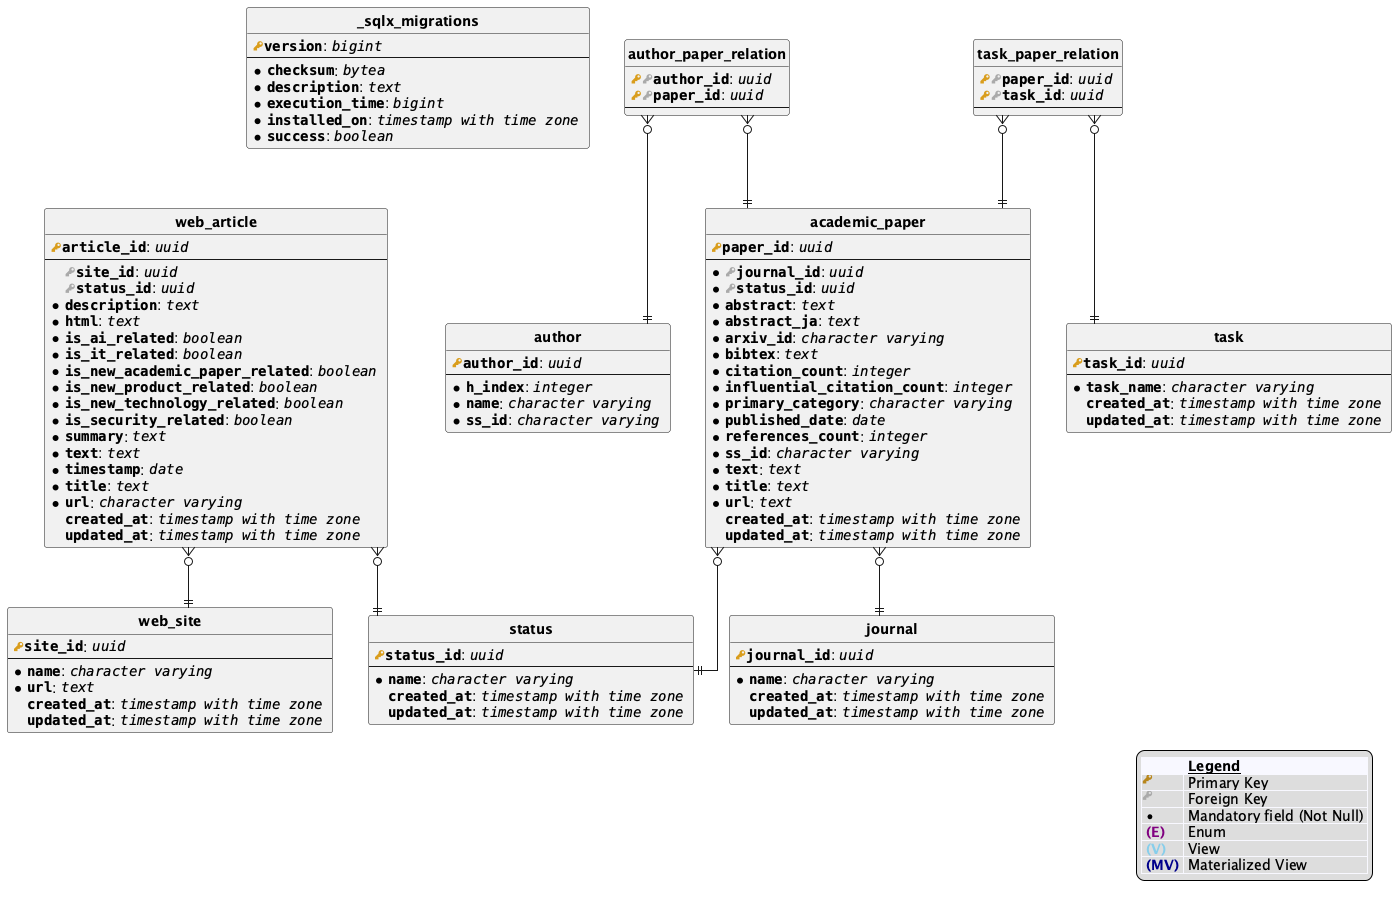

The diagram above was rendered by PlantUML. Its source (embedded in the PNG):
@startuml

hide circle
skinparam linetype ortho

!include https://raw.githubusercontent.com/kurotych/sqlant/9b19d6691b55c838b0809ed66707e61533a4c9f2/puml-lib/db_ent.puml

table(_sqlx_migrations) {
  column(version, "bigint", $pk=true, $nn=true)
  ---
  column(checksum, "bytea", $nn=true)
  column(description, "text", $nn=true)
  column(execution_time, "bigint", $nn=true)
  column(installed_on, "timestamp with time zone", $nn=true)
  column(success, "boolean", $nn=true)
}

table(academic_paper) {
  column(paper_id, "uuid", $pk=true, $nn=true)
  ---
  column(journal_id, "uuid", $fk=true, $nn=true)
  column(status_id, "uuid", $fk=true, $nn=true)
  column(abstract, "text", $nn=true)
  column(abstract_ja, "text", $nn=true)
  column(arxiv_id, "character varying", $nn=true)
  column(bibtex, "text", $nn=true)
  column(citation_count, "integer", $nn=true)
  column(influential_citation_count, "integer", $nn=true)
  column(primary_category, "character varying", $nn=true)
  column(published_date, "date", $nn=true)
  column(references_count, "integer", $nn=true)
  column(ss_id, "character varying", $nn=true)
  column(text, "text", $nn=true)
  column(title, "text", $nn=true)
  column(url, "text", $nn=true)
  column(created_at, "timestamp with time zone")
  column(updated_at, "timestamp with time zone")
}

table(author) {
  column(author_id, "uuid", $pk=true, $nn=true)
  ---
  column(h_index, "integer", $nn=true)
  column(name, "character varying", $nn=true)
  column(ss_id, "character varying", $nn=true)
}

table(author_paper_relation) {
  column(author_id, "uuid", $pk=true, $fk=true, $nn=true)
  column(paper_id, "uuid", $pk=true, $fk=true, $nn=true)
  ---
}

table(journal) {
  column(journal_id, "uuid", $pk=true, $nn=true)
  ---
  column(name, "character varying", $nn=true)
  column(created_at, "timestamp with time zone")
  column(updated_at, "timestamp with time zone")
}

table(status) {
  column(status_id, "uuid", $pk=true, $nn=true)
  ---
  column(name, "character varying", $nn=true)
  column(created_at, "timestamp with time zone")
  column(updated_at, "timestamp with time zone")
}

table(task) {
  column(task_id, "uuid", $pk=true, $nn=true)
  ---
  column(task_name, "character varying", $nn=true)
  column(created_at, "timestamp with time zone")
  column(updated_at, "timestamp with time zone")
}

table(task_paper_relation) {
  column(paper_id, "uuid", $pk=true, $fk=true, $nn=true)
  column(task_id, "uuid", $pk=true, $fk=true, $nn=true)
  ---
}

table(web_article) {
  column(article_id, "uuid", $pk=true, $nn=true)
  ---
  column(site_id, "uuid", $fk=true)
  column(status_id, "uuid", $fk=true)
  column(description, "text", $nn=true)
  column(html, "text", $nn=true)
  column(is_ai_related, "boolean", $nn=true)
  column(is_it_related, "boolean", $nn=true)
  column(is_new_academic_paper_related, "boolean", $nn=true)
  column(is_new_product_related, "boolean", $nn=true)
  column(is_new_technology_related, "boolean", $nn=true)
  column(is_security_related, "boolean", $nn=true)
  column(summary, "text", $nn=true)
  column(text, "text", $nn=true)
  column(timestamp, "date", $nn=true)
  column(title, "text", $nn=true)
  column(url, "character varying", $nn=true)
  column(created_at, "timestamp with time zone")
  column(updated_at, "timestamp with time zone")
}

table(web_site) {
  column(site_id, "uuid", $pk=true, $nn=true)
  ---
  column(name, "character varying", $nn=true)
  column(url, "text", $nn=true)
  column(created_at, "timestamp with time zone")
  column(updated_at, "timestamp with time zone")
}



academic_paper }o--|| journal

academic_paper }o--|| status

author_paper_relation }o--|| author

author_paper_relation }o--|| academic_paper

task_paper_relation }o--|| task

task_paper_relation }o--|| academic_paper

web_article }o--|| web_site

web_article }o--|| status


add_legend()
@enduml